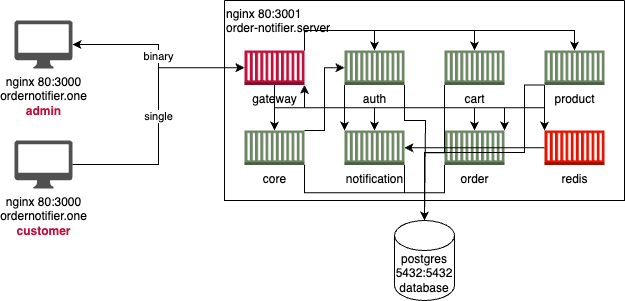

The diagram above was exported from draw.io. Its source (the exported page's mxGraphModel, read from the mxfile embedded in the PNG):
<mxGraphModel dx="842" dy="579" grid="1" gridSize="10" guides="1" tooltips="1" connect="1" arrows="1" fold="1" page="1" pageScale="1" pageWidth="1100" pageHeight="850" math="0" shadow="0">
  <root>
    <mxCell id="0" />
    <mxCell id="1" parent="0" />
    <mxCell id="2rT6mrlqKdOvkwx6caKt-3" value="nginx 80:3001&#10;order-notifier.server" style="swimlane;startSize=0;align=left;verticalAlign=top;fontStyle=0" vertex="1" parent="1">
      <mxGeometry x="230" y="120" width="400" height="200" as="geometry" />
    </mxCell>
    <mxCell id="2rT6mrlqKdOvkwx6caKt-59" style="edgeStyle=orthogonalEdgeStyle;rounded=0;orthogonalLoop=1;jettySize=auto;html=1;exitX=0.5;exitY=1;exitDx=0;exitDy=0;exitPerimeter=0;" edge="1" parent="2rT6mrlqKdOvkwx6caKt-3" source="2rT6mrlqKdOvkwx6caKt-10" target="2rT6mrlqKdOvkwx6caKt-20">
      <mxGeometry relative="1" as="geometry" />
    </mxCell>
    <mxCell id="2rT6mrlqKdOvkwx6caKt-60" style="edgeStyle=orthogonalEdgeStyle;rounded=0;orthogonalLoop=1;jettySize=auto;html=1;exitX=0.5;exitY=1;exitDx=0;exitDy=0;exitPerimeter=0;" edge="1" parent="2rT6mrlqKdOvkwx6caKt-3" source="2rT6mrlqKdOvkwx6caKt-10" target="2rT6mrlqKdOvkwx6caKt-21">
      <mxGeometry relative="1" as="geometry" />
    </mxCell>
    <mxCell id="2rT6mrlqKdOvkwx6caKt-10" value="&lt;font color=&quot;#000000&quot;&gt;gateway&lt;/font&gt;" style="outlineConnect=0;dashed=0;verticalLabelPosition=bottom;verticalAlign=top;align=center;html=1;shape=mxgraph.aws3.ec2_compute_container;fillColor=#be123c;strokeColor=#6F0000;fontColor=#ffffff;" vertex="1" parent="2rT6mrlqKdOvkwx6caKt-3">
      <mxGeometry x="20" y="50" width="60" height="34.5" as="geometry" />
    </mxCell>
    <mxCell id="2rT6mrlqKdOvkwx6caKt-47" style="edgeStyle=orthogonalEdgeStyle;rounded=0;orthogonalLoop=1;jettySize=auto;html=1;exitX=1;exitY=1;exitDx=0;exitDy=0;exitPerimeter=0;" edge="1" parent="2rT6mrlqKdOvkwx6caKt-3" source="2rT6mrlqKdOvkwx6caKt-17">
      <mxGeometry relative="1" as="geometry">
        <mxPoint x="200" y="220" as="targetPoint" />
        <Array as="points">
          <mxPoint x="180" y="120" />
          <mxPoint x="201" y="120" />
        </Array>
      </mxGeometry>
    </mxCell>
    <mxCell id="2rT6mrlqKdOvkwx6caKt-17" value="&lt;font color=&quot;#000000&quot;&gt;auth&lt;/font&gt;" style="outlineConnect=0;dashed=0;verticalLabelPosition=bottom;verticalAlign=top;align=center;html=1;shape=mxgraph.aws3.ec2_compute_container;fillColor=#6d8764;fontColor=#ffffff;strokeColor=#3A5431;" vertex="1" parent="2rT6mrlqKdOvkwx6caKt-3">
      <mxGeometry x="120" y="50" width="60" height="34.5" as="geometry" />
    </mxCell>
    <mxCell id="2rT6mrlqKdOvkwx6caKt-18" value="&lt;font color=&quot;#000000&quot;&gt;cart&lt;/font&gt;" style="outlineConnect=0;dashed=0;verticalLabelPosition=bottom;verticalAlign=top;align=center;html=1;shape=mxgraph.aws3.ec2_compute_container;fillColor=#6d8764;fontColor=#ffffff;strokeColor=#3A5431;" vertex="1" parent="2rT6mrlqKdOvkwx6caKt-3">
      <mxGeometry x="220" y="50" width="60" height="34.5" as="geometry" />
    </mxCell>
    <mxCell id="2rT6mrlqKdOvkwx6caKt-19" value="&lt;font color=&quot;#000000&quot;&gt;core&lt;/font&gt;" style="outlineConnect=0;dashed=0;verticalLabelPosition=bottom;verticalAlign=top;align=center;html=1;shape=mxgraph.aws3.ec2_compute_container;fillColor=#6d8764;fontColor=#ffffff;strokeColor=#3A5431;" vertex="1" parent="2rT6mrlqKdOvkwx6caKt-3">
      <mxGeometry x="20" y="130" width="60" height="34.5" as="geometry" />
    </mxCell>
    <mxCell id="2rT6mrlqKdOvkwx6caKt-20" value="&lt;font color=&quot;#000000&quot;&gt;notification&lt;/font&gt;" style="outlineConnect=0;dashed=0;verticalLabelPosition=bottom;verticalAlign=top;align=center;html=1;shape=mxgraph.aws3.ec2_compute_container;fillColor=#6d8764;fontColor=#ffffff;strokeColor=#3A5431;" vertex="1" parent="2rT6mrlqKdOvkwx6caKt-3">
      <mxGeometry x="120" y="130" width="60" height="34.5" as="geometry" />
    </mxCell>
    <mxCell id="2rT6mrlqKdOvkwx6caKt-21" value="&lt;font color=&quot;#000000&quot;&gt;order&lt;/font&gt;" style="outlineConnect=0;dashed=0;verticalLabelPosition=bottom;verticalAlign=top;align=center;html=1;shape=mxgraph.aws3.ec2_compute_container;fillColor=#6d8764;fontColor=#ffffff;strokeColor=#3A5431;" vertex="1" parent="2rT6mrlqKdOvkwx6caKt-3">
      <mxGeometry x="220" y="130" width="60" height="34.5" as="geometry" />
    </mxCell>
    <mxCell id="2rT6mrlqKdOvkwx6caKt-48" style="edgeStyle=orthogonalEdgeStyle;rounded=0;orthogonalLoop=1;jettySize=auto;html=1;exitX=0;exitY=1;exitDx=0;exitDy=0;exitPerimeter=0;" edge="1" parent="2rT6mrlqKdOvkwx6caKt-3" source="2rT6mrlqKdOvkwx6caKt-22">
      <mxGeometry relative="1" as="geometry">
        <mxPoint x="200" y="220" as="targetPoint" />
        <Array as="points">
          <mxPoint x="300" y="85" />
          <mxPoint x="300" y="152" />
          <mxPoint x="200" y="152" />
        </Array>
      </mxGeometry>
    </mxCell>
    <mxCell id="2rT6mrlqKdOvkwx6caKt-22" value="&lt;font color=&quot;#000000&quot;&gt;product&lt;/font&gt;" style="outlineConnect=0;dashed=0;verticalLabelPosition=bottom;verticalAlign=top;align=center;html=1;shape=mxgraph.aws3.ec2_compute_container;fillColor=#6d8764;fontColor=#ffffff;strokeColor=#3A5431;" vertex="1" parent="2rT6mrlqKdOvkwx6caKt-3">
      <mxGeometry x="320" y="50" width="60" height="34.5" as="geometry" />
    </mxCell>
    <mxCell id="2rT6mrlqKdOvkwx6caKt-50" style="edgeStyle=orthogonalEdgeStyle;rounded=0;orthogonalLoop=1;jettySize=auto;html=1;exitX=0;exitY=1;exitDx=0;exitDy=0;exitPerimeter=0;entryX=1;entryY=0;entryDx=0;entryDy=0;entryPerimeter=0;" edge="1" parent="2rT6mrlqKdOvkwx6caKt-3" source="2rT6mrlqKdOvkwx6caKt-22" target="2rT6mrlqKdOvkwx6caKt-21">
      <mxGeometry relative="1" as="geometry" />
    </mxCell>
    <mxCell id="2rT6mrlqKdOvkwx6caKt-51" style="edgeStyle=orthogonalEdgeStyle;rounded=0;orthogonalLoop=1;jettySize=auto;html=1;exitX=0;exitY=1;exitDx=0;exitDy=0;exitPerimeter=0;entryX=0;entryY=0;entryDx=0;entryDy=0;entryPerimeter=0;" edge="1" parent="2rT6mrlqKdOvkwx6caKt-3" source="2rT6mrlqKdOvkwx6caKt-17" target="2rT6mrlqKdOvkwx6caKt-20">
      <mxGeometry relative="1" as="geometry" />
    </mxCell>
    <mxCell id="2rT6mrlqKdOvkwx6caKt-53" style="edgeStyle=orthogonalEdgeStyle;rounded=0;orthogonalLoop=1;jettySize=auto;html=1;exitX=1;exitY=0;exitDx=0;exitDy=0;exitPerimeter=0;entryX=0;entryY=0.5;entryDx=0;entryDy=0;entryPerimeter=0;" edge="1" parent="2rT6mrlqKdOvkwx6caKt-3" source="2rT6mrlqKdOvkwx6caKt-19" target="2rT6mrlqKdOvkwx6caKt-17">
      <mxGeometry relative="1" as="geometry">
        <Array as="points">
          <mxPoint x="100" y="130" />
          <mxPoint x="100" y="67" />
        </Array>
      </mxGeometry>
    </mxCell>
    <mxCell id="2rT6mrlqKdOvkwx6caKt-54" style="edgeStyle=orthogonalEdgeStyle;rounded=0;orthogonalLoop=1;jettySize=auto;html=1;exitX=1;exitY=0;exitDx=0;exitDy=0;exitPerimeter=0;entryX=0.5;entryY=0;entryDx=0;entryDy=0;entryPerimeter=0;" edge="1" parent="2rT6mrlqKdOvkwx6caKt-3" source="2rT6mrlqKdOvkwx6caKt-10" target="2rT6mrlqKdOvkwx6caKt-17">
      <mxGeometry relative="1" as="geometry" />
    </mxCell>
    <mxCell id="2rT6mrlqKdOvkwx6caKt-56" style="edgeStyle=orthogonalEdgeStyle;rounded=0;orthogonalLoop=1;jettySize=auto;html=1;exitX=1;exitY=0;exitDx=0;exitDy=0;exitPerimeter=0;entryX=0.5;entryY=0;entryDx=0;entryDy=0;entryPerimeter=0;" edge="1" parent="2rT6mrlqKdOvkwx6caKt-3" source="2rT6mrlqKdOvkwx6caKt-10" target="2rT6mrlqKdOvkwx6caKt-22">
      <mxGeometry relative="1" as="geometry" />
    </mxCell>
    <mxCell id="2rT6mrlqKdOvkwx6caKt-57" style="edgeStyle=orthogonalEdgeStyle;rounded=0;orthogonalLoop=1;jettySize=auto;html=1;exitX=1;exitY=0;exitDx=0;exitDy=0;exitPerimeter=0;entryX=0.5;entryY=0;entryDx=0;entryDy=0;entryPerimeter=0;" edge="1" parent="2rT6mrlqKdOvkwx6caKt-3" source="2rT6mrlqKdOvkwx6caKt-10" target="2rT6mrlqKdOvkwx6caKt-18">
      <mxGeometry relative="1" as="geometry" />
    </mxCell>
    <mxCell id="2rT6mrlqKdOvkwx6caKt-58" style="edgeStyle=orthogonalEdgeStyle;rounded=0;orthogonalLoop=1;jettySize=auto;html=1;exitX=0.5;exitY=1;exitDx=0;exitDy=0;exitPerimeter=0;entryX=0.5;entryY=0;entryDx=0;entryDy=0;entryPerimeter=0;" edge="1" parent="2rT6mrlqKdOvkwx6caKt-3" source="2rT6mrlqKdOvkwx6caKt-10" target="2rT6mrlqKdOvkwx6caKt-19">
      <mxGeometry relative="1" as="geometry" />
    </mxCell>
    <mxCell id="2rT6mrlqKdOvkwx6caKt-61" value="&lt;font color=&quot;#000000&quot;&gt;redis&lt;/font&gt;" style="outlineConnect=0;dashed=0;verticalLabelPosition=bottom;verticalAlign=top;align=center;html=1;shape=mxgraph.aws3.ec2_compute_container;fillColor=#e51400;fontColor=#ffffff;strokeColor=#B20000;" vertex="1" parent="2rT6mrlqKdOvkwx6caKt-3">
      <mxGeometry x="320" y="130" width="60" height="34.5" as="geometry" />
    </mxCell>
    <mxCell id="2rT6mrlqKdOvkwx6caKt-62" style="edgeStyle=orthogonalEdgeStyle;rounded=0;orthogonalLoop=1;jettySize=auto;html=1;exitX=0;exitY=0.5;exitDx=0;exitDy=0;exitPerimeter=0;entryX=1;entryY=0.5;entryDx=0;entryDy=0;entryPerimeter=0;" edge="1" parent="2rT6mrlqKdOvkwx6caKt-3" source="2rT6mrlqKdOvkwx6caKt-61" target="2rT6mrlqKdOvkwx6caKt-20">
      <mxGeometry relative="1" as="geometry" />
    </mxCell>
    <mxCell id="2rT6mrlqKdOvkwx6caKt-63" style="edgeStyle=orthogonalEdgeStyle;rounded=0;orthogonalLoop=1;jettySize=auto;html=1;exitX=0;exitY=0;exitDx=0;exitDy=0;exitPerimeter=0;entryX=1;entryY=1;entryDx=0;entryDy=0;entryPerimeter=0;startArrow=classic;startFill=1;" edge="1" parent="2rT6mrlqKdOvkwx6caKt-3" source="2rT6mrlqKdOvkwx6caKt-61" target="2rT6mrlqKdOvkwx6caKt-10">
      <mxGeometry relative="1" as="geometry" />
    </mxCell>
    <mxCell id="2rT6mrlqKdOvkwx6caKt-12" value="binary&lt;div&gt;&lt;/div&gt;" style="edgeStyle=orthogonalEdgeStyle;rounded=0;orthogonalLoop=1;jettySize=auto;html=1;startArrow=classic;startFill=1;" edge="1" parent="1" source="2rT6mrlqKdOvkwx6caKt-6" target="2rT6mrlqKdOvkwx6caKt-10">
      <mxGeometry relative="1" as="geometry" />
    </mxCell>
    <mxCell id="2rT6mrlqKdOvkwx6caKt-6" value="&lt;div&gt;nginx 80:3000&lt;/div&gt;ordernotifier.one&lt;div&gt;&lt;b&gt;&lt;font color=&quot;#be123c&quot;&gt;admin&lt;/font&gt;&lt;/b&gt;&lt;/div&gt;" style="sketch=0;pointerEvents=1;shadow=0;dashed=0;html=1;strokeColor=none;fillColor=#505050;labelPosition=center;verticalLabelPosition=bottom;verticalAlign=top;outlineConnect=0;align=center;shape=mxgraph.office.devices.mac_client;" vertex="1" parent="1">
      <mxGeometry x="20" y="140" width="58" height="48" as="geometry" />
    </mxCell>
    <mxCell id="2rT6mrlqKdOvkwx6caKt-14" value="&lt;div&gt;nginx 80:3000&lt;/div&gt;ordernotifier.one&lt;div&gt;&lt;b&gt;&lt;font color=&quot;#be123c&quot;&gt;customer&lt;/font&gt;&lt;/b&gt;&lt;/div&gt;" style="sketch=0;pointerEvents=1;shadow=0;dashed=0;html=1;strokeColor=none;fillColor=#505050;labelPosition=center;verticalLabelPosition=bottom;verticalAlign=top;outlineConnect=0;align=center;shape=mxgraph.office.devices.mac_client;" vertex="1" parent="1">
      <mxGeometry x="20" y="260" width="58" height="48" as="geometry" />
    </mxCell>
    <mxCell id="2rT6mrlqKdOvkwx6caKt-15" value="single&lt;div&gt;&lt;/div&gt;" style="edgeStyle=orthogonalEdgeStyle;rounded=0;orthogonalLoop=1;jettySize=auto;html=1;entryX=0;entryY=0.5;entryDx=0;entryDy=0;entryPerimeter=0;" edge="1" parent="1" source="2rT6mrlqKdOvkwx6caKt-14" target="2rT6mrlqKdOvkwx6caKt-10">
      <mxGeometry relative="1" as="geometry" />
    </mxCell>
    <mxCell id="2rT6mrlqKdOvkwx6caKt-41" value="&lt;div&gt;postgres 5432:5432&lt;/div&gt;database" style="shape=cylinder3;whiteSpace=wrap;html=1;boundedLbl=1;backgroundOutline=1;size=15;" vertex="1" parent="1">
      <mxGeometry x="400" y="340" width="60" height="80" as="geometry" />
    </mxCell>
    <mxCell id="2rT6mrlqKdOvkwx6caKt-43" style="edgeStyle=orthogonalEdgeStyle;rounded=0;orthogonalLoop=1;jettySize=auto;html=1;exitX=1;exitY=1;exitDx=0;exitDy=0;exitPerimeter=0;" edge="1" parent="1" source="2rT6mrlqKdOvkwx6caKt-19" target="2rT6mrlqKdOvkwx6caKt-41">
      <mxGeometry relative="1" as="geometry" />
    </mxCell>
    <mxCell id="2rT6mrlqKdOvkwx6caKt-44" style="edgeStyle=orthogonalEdgeStyle;rounded=0;orthogonalLoop=1;jettySize=auto;html=1;exitX=1;exitY=1;exitDx=0;exitDy=0;exitPerimeter=0;" edge="1" parent="1" source="2rT6mrlqKdOvkwx6caKt-20" target="2rT6mrlqKdOvkwx6caKt-41">
      <mxGeometry relative="1" as="geometry" />
    </mxCell>
    <mxCell id="2rT6mrlqKdOvkwx6caKt-45" style="edgeStyle=orthogonalEdgeStyle;rounded=0;orthogonalLoop=1;jettySize=auto;html=1;exitX=0;exitY=1;exitDx=0;exitDy=0;exitPerimeter=0;" edge="1" parent="1" source="2rT6mrlqKdOvkwx6caKt-21" target="2rT6mrlqKdOvkwx6caKt-41">
      <mxGeometry relative="1" as="geometry" />
    </mxCell>
    <mxCell id="2rT6mrlqKdOvkwx6caKt-46" style="edgeStyle=orthogonalEdgeStyle;rounded=0;orthogonalLoop=1;jettySize=auto;html=1;exitX=0;exitY=1;exitDx=0;exitDy=0;exitPerimeter=0;" edge="1" parent="1" source="2rT6mrlqKdOvkwx6caKt-18" target="2rT6mrlqKdOvkwx6caKt-41">
      <mxGeometry relative="1" as="geometry" />
    </mxCell>
  </root>
</mxGraphModel>